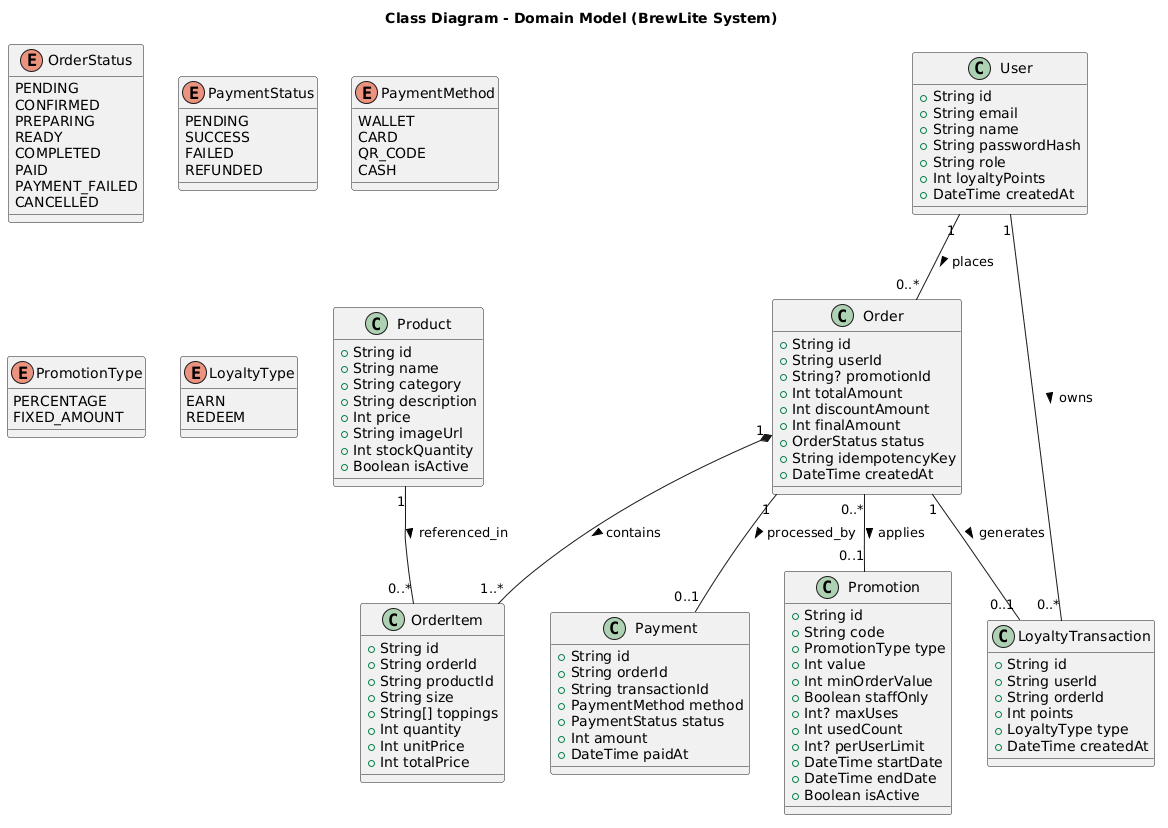

The diagram above was rendered by PlantUML. Its source (embedded in the PNG):
@startuml
title Class Diagram - Domain Model (BrewLite System)
skinparam backgroundColor white

enum OrderStatus {
    PENDING
    CONFIRMED
    PREPARING
    READY
    COMPLETED
    PAID
    PAYMENT_FAILED
    CANCELLED
}

enum PaymentStatus {
    PENDING
    SUCCESS
    FAILED
    REFUNDED
}

enum PaymentMethod {
    WALLET
    CARD
    QR_CODE
    CASH
}

enum PromotionType {
    PERCENTAGE
    FIXED_AMOUNT
}

enum LoyaltyType {
    EARN
    REDEEM
}

class User {
    + String id
    + String email
    + String name
    + String passwordHash
    + String role
    + Int loyaltyPoints
    + DateTime createdAt
}

class Product {
    + String id
    + String name
    + String category
    + String description
    + Int price
    + String imageUrl
    + Int stockQuantity
    + Boolean isActive
}

class Order {
    + String id
    + String userId
    + String? promotionId
    + Int totalAmount
    + Int discountAmount
    + Int finalAmount
    + OrderStatus status
    + String idempotencyKey
    + DateTime createdAt
}

class OrderItem {
    + String id
    + String orderId
    + String productId
    + String size
    + String[] toppings
    + Int quantity
    + Int unitPrice
    + Int totalPrice
}

class Payment {
    + String id
    + String orderId
    + String transactionId
    + PaymentMethod method
    + PaymentStatus status
    + Int amount
    + DateTime paidAt
}

class Promotion {
    + String id
    + String code
    + PromotionType type
    + Int value
    + Int minOrderValue
    + Boolean staffOnly
    + Int? maxUses
    + Int usedCount
    + Int? perUserLimit
    + DateTime startDate
    + DateTime endDate
    + Boolean isActive
}

class LoyaltyTransaction {
    + String id
    + String userId
    + String orderId
    + Int points
    + LoyaltyType type
    + DateTime createdAt
}

User "1" -- "0..*" Order : places >
User "1" -- "0..*" LoyaltyTransaction : owns >

Order "1" *-- "1..*" OrderItem : contains >
Order "1" -- "0..1" Payment : processed_by >
Order "0..*" -- "0..1" Promotion : applies >

Product "1" -- "0..*" OrderItem : referenced_in >
Order "1" -- "0..1" LoyaltyTransaction : generates >
@enduml